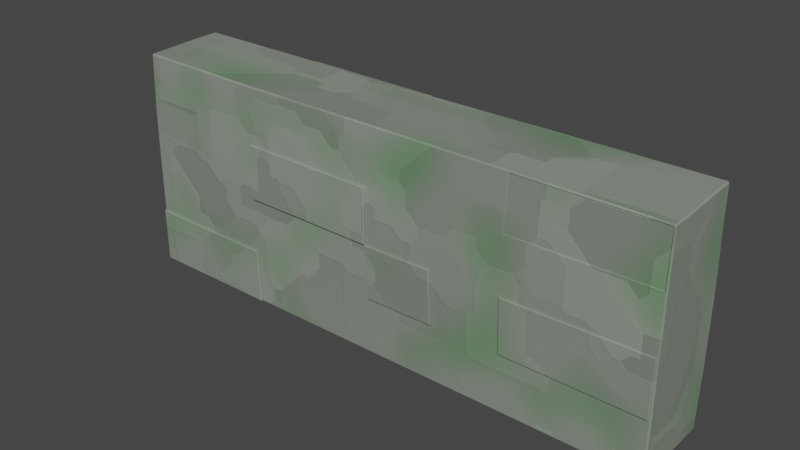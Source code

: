 # Source: StoneWall.blend  (saved by Blender 2.93.20; exported with 4.5.12 LTS)
import bpy
from mathutils import Matrix  # noqa: F401  (used for matrix-valued properties, if any)

bpy.ops.wm.read_factory_settings(use_empty=True)
scene = bpy.context.scene
scene.name = 'Scene'

# ---- collections
col_collection = bpy.data.collections.new('Collection'); scene.collection.children.link(col_collection)

# ---- images (referenced by path relative to the original .blend; pixels are not part of the script)
import os
ASSET_DIR = os.environ.get("B2B_ASSET_DIR", "")  # directory of the original .blend (textures are referenced by path, not embedded)
HERE = os.path.dirname(os.path.abspath(__file__))  # packed textures are extracted next to this script under _unpacked/

def load_image(name, relpath, width, height, colorspace="sRGB"):
    """Load a texture the original file referenced (path relative to the .blend, or extracted next to this script)."""
    p = next((c for c in (os.path.join(HERE, relpath), os.path.join(ASSET_DIR, relpath)) if relpath and os.path.exists(c)), "")
    if p:
        img = bpy.data.images.load(p, check_existing=True)
        img.name = name
    else:  # same state as the original file: an image datablock whose file is absent (Cycles renders it pink)
        img = bpy.data.images.new(name, width, height)
        img.source = "FILE"
        img.filepath = "//" + (relpath or name)
    img.colorspace_settings.name = colorspace
    return img
img_stonewall_normal = load_image('StoneWall_normal', 'StoneWall_normal.png', 1024, 1024, 'sRGB')

# ---- materials (node trees are filled in below, after node groups)
mat_stone = bpy.data.materials.new('Stone')
mat_stone.alpha_threshold = 0.0
mat_stone.line_color = (0.0, 0.0, 0.0, 1.0)

# ---- node groups
ng_auto_smooth = bpy.data.node_groups.new('Auto Smooth', 'GeometryNodeTree')
_s = ng_auto_smooth.interface.new_socket(name='Geometry', in_out='OUTPUT', socket_type='NodeSocketGeometry')
_s = ng_auto_smooth.interface.new_socket(name='Geometry', in_out='INPUT', socket_type='NodeSocketGeometry')
_s = ng_auto_smooth.interface.new_socket(name='Angle', in_out='INPUT', socket_type='NodeSocketFloat')
_s.subtype = 'ANGLE'
_s.min_value = 0.0
_s.max_value = 3.142
ng_auto_smooth.is_modifier = True
_N = ng_auto_smooth.nodes; _L = ng_auto_smooth.links
n0 = _N.new('NodeGroupOutput'); n0.name = 'Group Output'; n0.location = (480, -100)
n1 = _N.new('NodeGroupInput'); n1.name = 'Group Input'; n1.location = (-420, -300)
n2 = _N.new('NodeGroupInput'); n2.name = 'Group Input.001'; n2.location = (-60, -100)
n3 = _N.new('GeometryNodeSetShadeSmooth'); n3.name = 'Set Shade Smooth'; n3.location = (120, -100)
n3.domain = 'EDGE'
n4 = _N.new('GeometryNodeSetShadeSmooth'); n4.name = 'Set Shade Smooth.001'; n4.location = (300, -100)
n5 = _N.new('GeometryNodeInputMeshEdgeAngle'); n5.name = 'Edge Angle'; n5.location = (-420, -220)
n6 = _N.new('GeometryNodeInputEdgeSmooth'); n6.name = 'Is Edge Smooth'; n6.location = (-60, -160)
n7 = _N.new('GeometryNodeInputShadeSmooth'); n7.name = 'Is Face Smooth'; n7.location = (-240, -340)
n8 = _N.new('FunctionNodeBooleanMath'); n8.name = 'Boolean Math'; n8.location = (-60, -220)
n9 = _N.new('FunctionNodeCompare'); n9.name = 'Compare'; n9.location = (-240, -180)
n9.operation = 'LESS_EQUAL'
_L.new(n5.outputs[0], n9.inputs[0])
_L.new(n4.outputs[0], n0.inputs[0])
_L.new(n1.outputs[1], n9.inputs[1])
_L.new(n9.outputs[0], n8.inputs[0])
_L.new(n7.outputs[0], n8.inputs[1])
_L.new(n2.outputs[0], n3.inputs[0])
_L.new(n6.outputs[0], n3.inputs[1])
_L.new(n3.outputs[0], n4.inputs[0])
_L.new(n8.outputs[0], n3.inputs[2])
n0.is_active_output = True

# ---- material node trees
mat_stone.use_nodes = True; mat_stone.node_tree.nodes.clear()
_N = mat_stone.node_tree.nodes; _L = mat_stone.node_tree.links
n0 = _N.new('ShaderNodeOutputMaterial'); n0.name = 'Material Output'; n0.location = (300, 300)
n1 = _N.new('ShaderNodeBsdfPrincipled'); n1.name = 'Principled BSDF'; n1.location = (10, 300)
n1.distribution = 'GGX'
n1.subsurface_method = 'BURLEY'
n1.inputs[2].default_value = 0.4
n1.inputs[3].default_value = 1.45
n1.inputs[27].default_value = (0.0, 0.0, 0.0, 1.0)
n1.inputs[28].default_value = 1.0
n2 = _N.new('ShaderNodeMix'); n2.name = 'Mix'; n2.location = (-746, 235)
n2.data_type = 'RGBA'
n2.blend_type = 'OVERLAY'
n3 = _N.new('ShaderNodeTexNoise'); n3.name = 'Musgrave Texture'; n3.location = (-1371, 420)
n3.width = 150
n3.normalize = False
n3.inputs[2].default_value = 9.5
n3.inputs[3].default_value = 0.4
n3.inputs[4].default_value = 0.0
n3.inputs[5].default_value = 7.6
n4 = _N.new('ShaderNodeMapping'); n4.name = 'Mapping'; n4.location = (-1661, 451)
n4.width = 240
n5 = _N.new('ShaderNodeTexCoord'); n5.name = 'Texture Coordinate'; n5.location = (-1871, 434)
n6 = _N.new('ShaderNodeValToRGB'); n6.name = 'ColorRamp'; n6.location = (-1108, 355)
while len(n6.color_ramp.elements) > 1: n6.color_ramp.elements.remove(n6.color_ramp.elements[-1])
n6.color_ramp.elements[0].position = 0.0; n6.color_ramp.elements[0].color = (0.2783, 0.3095, 0.2612, 1.0)
_e = n6.color_ramp.elements.new(1.0); _e.color = (0.1087, 0.2921, 0.107, 1.0)
n7 = _N.new('ShaderNodeTexCoord'); n7.name = 'Texture Coordinate.001'; n7.location = (-1785, 18)
n8 = _N.new('ShaderNodeMapping'); n8.name = 'Mapping.001'; n8.location = (-1575, 35)
n8.width = 240
n9 = _N.new('ShaderNodeTexVoronoi'); n9.name = 'Voronoi Texture'; n9.location = (-1285, 14)
n9.distance = 'CHEBYCHEV'
n9.inputs[2].default_value = 11.0
n10 = _N.new('ShaderNodeValToRGB'); n10.name = 'ColorRamp.001'; n10.location = (-1064, 24)
while len(n10.color_ramp.elements) > 1: n10.color_ramp.elements.remove(n10.color_ramp.elements[-1])
n10.color_ramp.elements[0].position = 0.0; n10.color_ramp.elements[0].color = (0.2254, 0.2254, 0.2254, 1.0)
_e = n10.color_ramp.elements.new(1.0); _e.color = (0.5275, 0.5275, 0.5275, 1.0)
n11 = _N.new('ShaderNodeBump'); n11.name = 'Bump'; n11.location = (-299, -138)
n11.inputs[0].default_value = 0.1333
n11.inputs[1].default_value = 1.0
n11.inputs[2].default_value = 1.0
n12 = _N.new('ShaderNodeTexImage'); n12.name = 'Image Texture'; n12.location = (-315, 561)
n12.image = img_stonewall_normal
_L.new(n1.outputs[0], n0.inputs[0])
_L.new(n2.outputs[2], n1.inputs[0])
_L.new(n4.outputs[0], n3.inputs[0])
_L.new(n3.outputs[0], n6.inputs[0])
_L.new(n6.outputs[0], n2.inputs[6])
_L.new(n5.outputs[2], n4.inputs[0])
_L.new(n8.outputs[0], n9.inputs[0])
_L.new(n7.outputs[2], n8.inputs[0])
_L.new(n9.outputs[1], n10.inputs[0])
_L.new(n10.outputs[0], n2.inputs[7])
_L.new(n2.outputs[2], n11.inputs[3])
_L.new(n11.outputs[0], n1.inputs[5])
n0.is_active_output = True

# ---- world
world_world = bpy.data.worlds.new('World'); scene.world = world_world
world_world.use_nodes = True; world_world.node_tree.nodes.clear()
_N = world_world.node_tree.nodes; _L = world_world.node_tree.links
n0 = _N.new('ShaderNodeOutputWorld'); n0.name = 'World Output'; n0.location = (300, 300)
n1 = _N.new('ShaderNodeBackground'); n1.name = 'Background'; n1.location = (10, 300)
n1.inputs[0].default_value = (0.05088, 0.05088, 0.05088, 1.0)
_L.new(n1.outputs[0], n0.inputs[0])
n0.is_active_output = True
world_world.color = (0.05088, 0.05088, 0.05088)
world_world.use_sun_shadow = False
world_world.sun_shadow_jitter_overblur = 0.0

# ---- meshes
me_cube_001 = bpy.data.meshes.new('Cube.001')
me_cube_001.from_pydata([(-0.9662, 0.0, 0.0), (0.0, 0.1449, 0.0), (0.9662, 0.0008867, 0.0), (0.0, -0.1455, 0.0), (0.0002488, 0.00185, 0.7671), (0.0, -0.0002492, 0.0), (0.0, -0.1583, 0.3865), (0.9662, 0.006444, 0.3865), (0.0, 0.1425, 0.3865), (-0.9662, 0.0, 0.3865), (-0.9662, -0.07247, 0.0), (-0.4831, 0.1449, 0.0), (0.9662, 0.07499, 0.0), (0.4831, -0.1449, 0.0), (-0.9662, 0.07247, 0.0), (0.4831, 0.1482, 0.0), (0.9662, -0.07247, 0.0), (-0.4831, -0.1455, 0.0), (0.0002794, -0.06793, 0.7652), (0.0001605, 0.07186, 0.7699), (0.4842, 0.0002998, 0.7679), (-0.4846, 0.001221, 0.7719), (0.0, -0.07293, 0.0), (0.0, 0.07243, 0.0), (-0.4831, -0.0002492, 0.0), (0.4831, 0.0008867, 0.0), (-0.4831, -0.1526, 0.3865), (0.4831, -0.1506, 0.3865), (0.0, -0.1456, 0.1932), (0.0001635, -0.1567, 0.5763), (0.9662, -0.07052, 0.3865), (0.9662, 0.08346, 0.3865), (0.9662, 0.006444, 0.1932), (0.9663, 0.0008227, 0.5791), (0.4831, 0.158, 0.3865), (-0.4831, 0.1425, 0.3865), (0.0, 0.1438, 0.1932), (0.0, 0.1425, 0.5797), (-0.9662, 0.07247, 0.3865), (-0.9662, -0.07247, 0.3865), (-0.9662, 0.0, 0.1932), (-0.965, 0.000732, 0.5805), (-0.9649, -0.0709, 0.5796), (-0.9662, -0.07247, 0.1932), (-0.9662, 0.07247, 0.1932), (-0.4824, 0.1426, 0.5807), (-0.4831, 0.1438, 0.1932), (0.4831, 0.158, 0.1932), (0.9662, 0.07499, 0.5797), (0.9662, 0.08346, 0.1932), (0.9662, -0.07052, 0.1932), (0.4837, -0.1508, 0.5771), (0.4831, -0.1408, 0.1932), (-0.4831, -0.1497, 0.1932), (0.4831, 0.07499, 0.0), (-0.4831, 0.07243, 0.0), (-0.4831, -0.07293, 0.0), (-0.4811, 0.0722, 0.7747), (0.4834, 0.07208, 0.7714), (0.485, -0.07047, 0.7645), (-0.4886, -0.07064, 0.7693), (0.4831, -0.07247, 0.0), (-0.4858, -0.1511, 0.5766), (0.9667, -0.07263, 0.5778), (0.4831, 0.1482, 0.5797), (-0.9653, 0.0726, 0.5809), (-0.9618, -0.1449, 0.0), (-0.9662, -0.1405, 0.0), (-0.9613, -0.1335, 0.7662), (-0.9569, -0.138, 0.7661), (-0.9569, -0.1336, 0.7706), (-0.9662, 0.1405, 0.0), (-0.9618, 0.1449, 0.0), (-0.9587, 0.141, 0.777), (-0.9587, 0.1454, 0.7725), (-0.9631, 0.141, 0.7726), (0.9662, -0.1405, 0.0), (0.9618, -0.1449, 0.0), (0.9641, -0.1418, 0.7631), (0.9641, -0.1462, 0.7587), (0.9685, -0.1418, 0.7587), (0.9618, 0.1482, 0.0), (0.9662, 0.1438, 0.0), (0.9618, 0.1405, 0.773), (0.9662, 0.1406, 0.7686), (0.9618, 0.145, 0.7686), (-0.9618, -0.145, 0.3865), (-0.9662, -0.1405, 0.3865), (-0.9566, 0.003965, 0.7752), (-0.961, 0.003998, 0.7708), (-0.9618, 0.1449, 0.3865), (-0.9662, 0.1405, 0.3865), (1.877e-05, 0.1394, 0.7721), (1e-05, 0.1437, 0.7678), (0.9662, 0.1536, 0.3865), (0.9618, 0.158, 0.3865), (0.9629, -0.0007769, 0.7681), (0.9673, -0.0007608, 0.7637), (0.9618, -0.1448, 0.3865), (0.9662, -0.1405, 0.3865), (0.0002933, -0.1358, 0.7648), (0.0002933, -0.1401, 0.7603), (-0.9651, -0.1387, 0.5788), (-0.9607, -0.1432, 0.5788), (-0.9621, 0.07412, 0.7724), (-0.9576, 0.0741, 0.7769), (-0.9662, 0.1405, 0.1932), (-0.9618, 0.1449, 0.1932), (0.4831, 0.145, 0.7686), (0.4831, 0.1405, 0.773), (0.9618, 0.158, 0.1932), (0.9662, 0.1536, 0.1932), (0.9681, -0.0736, 0.7602), (0.9637, -0.07358, 0.7646), (0.9662, -0.1405, 0.1932), (0.9618, -0.1449, 0.1932), (-0.4913, -0.1442, 0.7627), (-0.4912, -0.1396, 0.7673), (-0.9662, -0.1405, 0.1932), (-0.9618, -0.145, 0.1932), (-0.9605, -0.06626, 0.7684), (-0.9561, -0.0663, 0.7728), (-0.9655, 0.1406, 0.5807), (-0.9611, 0.145, 0.5806), (-0.4801, 0.1442, 0.7718), (-0.48, 0.1398, 0.7762), (0.9618, 0.1482, 0.5797), (0.9662, 0.1438, 0.5797), (0.9665, 0.07217, 0.7672), (0.9621, 0.0721, 0.7716), (0.9668, -0.1407, 0.5771), (0.9624, -0.145, 0.5771), (0.4854, -0.1419, 0.7587), (0.4854, -0.1377, 0.7631), (0.0001635, -0.1624, 0.5763), (-0.002558, -0.1664, 0.5735), (-0.002717, -0.168, 0.3892), (0.0, -0.164, 0.3865), (-0.4804, -0.1623, 0.3892), (-0.4831, -0.1583, 0.3865), (0.4858, -0.1588, 0.3838), (0.4831, -0.1563, 0.3865), (0.4831, -0.1465, 0.1932), (0.4858, -0.1494, 0.196), (-0.4831, -0.1554, 0.1932), (-0.4858, -0.1581, 0.1905), (-0.4858, -0.154, 0.002719), (-0.4831, -0.1512, 0.0), (-0.4862, -0.1551, 0.5768), (-0.4837, -0.1592, 0.5743), (0.9619, -0.146, 0.3866), (0.9595, -0.1489, 0.3841), (0.9591, -0.1532, 0.196), (0.9618, -0.1506, 0.1932), (-0.9618, -0.1506, 0.0), (-0.9591, -0.1534, 0.002719), (-0.9591, -0.1534, 0.1905), (-0.9618, -0.1507, 0.1932), (0.9642, -0.1455, 0.7586), (0.962, -0.1431, 0.7557), (0.9597, -0.1448, 0.5798), (0.9624, -0.1471, 0.5771), (0.4854, -0.1444, 0.7587), (0.488, -0.1418, 0.756), (0.4836, -0.1478, 0.5799), (0.4828, -0.1499, 0.5771), (-0.4799, 0.1488, 0.3833), (-0.4831, 0.1456, 0.3865), (0.0, 0.1456, 0.3865), (-0.003223, 0.1488, 0.3833), (0.0, 0.1468, 0.1932), (-0.003223, 0.15, 0.1965), (-0.4824, 0.1514, 0.5807), (-0.4791, 0.1546, 0.5839), (-0.003223, 0.1545, 0.583), (0.0, 0.1513, 0.5797), (-0.4831, 0.1468, 0.1932), (-0.4799, 0.15, 0.1965), (0.4831, 0.157, 0.5797), (0.4863, 0.1604, 0.5765), (0.4863, 0.1698, 0.3897), (0.4831, 0.1668, 0.3865), (1e-05, 0.1525, 0.7678), (-0.003214, 0.1557, 0.7646), (-0.4769, 0.1561, 0.7685), (-0.4801, 0.1529, 0.7718), (0.9618, 0.1668, 0.3865), (0.9586, 0.1698, 0.3897), (0.9586, 0.1604, 0.5765), (0.9618, 0.157, 0.5797), (0.2416, -0.1545, 0.3865), (0.0, -0.152, 0.2899), (0.2416, -0.1432, 0.1932), (0.4831, -0.1457, 0.2899), (0.2416, -0.1489, 0.2899), (0.2388, -0.1627, 0.3838), (0.2416, -0.1601, 0.3865), (0.002708, -0.1665, 0.3838), (0.0, -0.164, 0.3865), (0.002708, -0.1603, 0.2899), (0.0, -0.1577, 0.2899), (0.0, -0.1513, 0.1932), (0.002708, -0.1542, 0.1959), (0.2416, -0.1489, 0.1932), (0.2388, -0.1518, 0.1959), (0.2416, -0.1545, 0.2899), (0.2388, -0.1573, 0.2899)], [], [(123, 74, 124, 45), (127, 84, 128, 48), (17, 53, 144, 147), (60, 121, 70, 117), (16, 50, 114, 76), (72, 107, 46, 11), (18, 60, 117, 100), (58, 19, 4, 20), (42, 120, 89, 41), (56, 22, 3, 17), (55, 23, 5, 24), (54, 12, 2, 25), (26, 62, 103, 86), (59, 18, 100, 133), (131, 79, 158, 161), (49, 31, 7, 32), (30, 63, 130, 99), (111, 94, 31, 49), (95, 34, 181, 186), (8, 36, 170, 168), (107, 90, 35, 46), (43, 39, 9, 40), (38, 65, 122, 91), (39, 42, 41, 9), (21, 88, 121, 60), (62, 116, 69, 103), (10, 43, 40, 0), (132, 51, 165, 162), (53, 26, 86, 119), (125, 73, 105, 57), (0, 40, 44, 14), (40, 9, 38, 44), (35, 45, 37, 8), (92, 125, 57, 19), (77, 115, 52, 13), (11, 46, 36, 1), (71, 72, 11, 55, 14), (90, 123, 45, 35), (83, 109, 58, 129), (1, 36, 47, 15), (36, 8, 34, 47), (31, 48, 33, 7), (129, 58, 20, 96), (118, 87, 39, 43), (12, 49, 32, 2), (15, 81, 82, 12, 54), (94, 127, 48, 31), (113, 59, 133, 78), (2, 32, 50, 16), (32, 7, 30, 50), (27, 51, 29, 6, 190), (51, 132, 101, 29), (82, 111, 49, 12), (13, 52, 192, 28, 3), (61, 16, 76, 77, 13), (98, 131, 51, 27), (102, 68, 120, 42), (3, 28, 53, 17), (28, 191, 6, 26, 53), (23, 54, 25, 5), (1, 15, 54, 23), (15, 47, 110, 81), (14, 55, 24, 0), (14, 44, 106, 71), (11, 1, 23, 55), (67, 118, 43, 10), (0, 24, 56, 10), (24, 5, 22, 56), (19, 57, 21, 4), (37, 93, 108, 64), (65, 104, 75, 122), (96, 20, 59, 113), (64, 108, 85, 126), (63, 112, 80, 130), (33, 97, 112, 63), (20, 4, 18, 59), (29, 101, 116, 62), (4, 21, 60, 18), (41, 89, 104, 65), (22, 61, 13, 3), (5, 25, 61, 22), (25, 2, 16, 61), (87, 102, 42, 39), (26, 6, 137, 139), (50, 30, 99, 114), (7, 33, 63, 30), (48, 128, 97, 33), (47, 34, 95, 110), (8, 37, 64, 34), (109, 92, 19, 58), (44, 38, 91, 106), (9, 41, 65, 38), (57, 105, 88, 21), (68, 69, 70), (73, 74, 75), (78, 79, 80), (83, 84, 85), (103, 69, 68, 102), (105, 73, 75, 104), (107, 72, 71, 106), (109, 83, 85, 108), (111, 82, 81, 110), (113, 78, 80, 112), (115, 77, 76, 114), (117, 70, 69, 116), (119, 86, 87, 118), (121, 88, 89, 120), (123, 90, 91, 122), (125, 92, 93, 124), (127, 94, 95, 126), (129, 96, 97, 128), (131, 98, 99, 130), (133, 100, 101, 132), (86, 103, 102, 87), (88, 105, 104, 89), (90, 107, 106, 91), (92, 109, 108, 93), (94, 111, 110, 95), (96, 113, 112, 97), (98, 115, 114, 99), (100, 117, 116, 101), (66, 119, 118, 67), (70, 121, 120, 68), (74, 123, 122, 75), (73, 125, 124, 74), (84, 127, 126, 85), (83, 129, 128, 84), (79, 131, 130, 80), (78, 133, 132, 79), (10, 56, 17, 66, 67), (79, 132, 162, 158), (98, 27, 141, 150), (53, 119, 157, 144), (29, 62, 148, 134), (6, 29, 134, 137), (51, 131, 161, 165), (27, 193, 52, 142, 141), (152, 151, 140, 143), (115, 98, 150, 153), (52, 115, 153, 142), (119, 66, 154, 157), (62, 26, 139, 148), (146, 145, 156, 155), (66, 17, 147, 154), (160, 159, 163, 164), (135, 136, 137, 134), (136, 138, 139, 137), (141, 142, 143, 140), (145, 146, 147, 144), (134, 148, 149, 135), (148, 139, 138, 149), (151, 152, 153, 150), (155, 156, 157, 154), (159, 160, 161, 158), (163, 159, 158, 162), (146, 155, 154, 147), (144, 157, 156, 145), (152, 143, 142, 153), (165, 161, 160, 164), (162, 165, 164, 163), (150, 141, 140, 151), (136, 135, 149, 138), (46, 35, 167, 176), (64, 126, 189, 178), (45, 124, 185, 172), (37, 45, 172, 175), (34, 64, 178, 181), (93, 37, 175, 182), (36, 46, 176, 170), (180, 179, 188, 187), (173, 184, 183, 174), (124, 93, 182, 185), (35, 8, 168, 167), (126, 95, 186, 189), (167, 168, 169, 166), (168, 170, 171, 169), (173, 174, 175, 172), (177, 171, 170, 176), (166, 177, 176, 167), (179, 180, 181, 178), (183, 184, 185, 182), (187, 188, 189, 186), (184, 173, 172, 185), (188, 179, 178, 189), (174, 183, 182, 175), (186, 181, 180, 187), (177, 166, 169, 171), (6, 191, 200, 198), (52, 193, 194, 192), (193, 27, 190, 194), (28, 192, 203, 201), (192, 194, 205, 203), (190, 6, 198, 196), (191, 28, 201, 200), (194, 190, 196, 205), (196, 198, 197, 195), (200, 201, 202, 199), (204, 202, 201, 203), (198, 200, 199, 197), (206, 204, 203, 205), (195, 206, 205, 196), (204, 206, 195, 197, 199, 202)])
me_cube_001.polygons.foreach_set('use_smooth', [True] * 202)
_uv = me_cube_001.uv_layers.new(name='UVMap')
_uv.uv.foreach_set('vector', [0.2394, 0.001836, 0.3174, 0.001836, 0.3174, 0.1995, 0.2394, 0.1995, 0.8785, 0.1693, 0.8776, 0.2245, 0.8495, 0.2247, 0.8501, 0.1695, 0.6385, 0.1977, 0.5587, 0.1977, 0.5587, 0.1977, 0.6385, 0.1977, 0.7912, 0.6497, 0.7941, 0.7895, 0.766, 0.7897, 0.7629, 0.65, 0.7878, 0.0007136, 0.7891, 0.05714, 0.7602, 0.05737, 0.7597, 0.0009381, 1.478e-06, 0.001834, 0.07982, 0.001835, 0.07982, 0.1995, 2.047e-06, 0.1995, 0.7913, 0.5086, 0.7912, 0.6497, 0.7629, 0.65, 0.7635, 0.5089, 0.8506, 0.3671, 0.8507, 0.5082, 0.8207, 0.5084, 0.8211, 0.3673, 0.97, 0.2394, 0.97, 0.3174, 0.9401, 0.3174, 0.9401, 0.2394, 0.7296, 0.5987, 0.7297, 0.3991, 0.7597, 0.3991, 0.7596, 0.5987, 0.6696, 0.5986, 0.6697, 0.3991, 0.6997, 0.3991, 0.6996, 0.5986, 0.6688, 0.1996, 0.6689, 1.645e-05, 0.6995, 3.421e-05, 0.6994, 0.1996, 0.4789, 0.1977, 0.3991, 0.1977, 0.3991, 0.0, 0.4789, 2.98e-08, 0.792, 0.3675, 0.7913, 0.5086, 0.7635, 0.5089, 0.7643, 0.3678, 0.3991, 0.7945, 0.3211, 0.7945, 0.3211, 0.7945, 0.3991, 0.7945, 0.8527, 0.05663, 0.8531, 0.1131, 0.8213, 0.1133, 0.8209, 0.05689, 0.7895, 0.1136, 0.7892, 0.17, 0.7611, 0.1702, 0.7606, 0.1138, 0.8816, 0.0564, 0.8821, 0.1128, 0.8531, 0.1131, 0.8527, 0.05663, 0.1596, 0.7963, 0.1596, 0.5986, 0.1596, 0.5986, 0.1596, 0.7963, 0.1596, 0.3991, 0.07982, 0.3991, 0.07982, 0.3991, 0.1596, 0.3991, 0.07982, 0.001835, 0.1596, 0.001835, 0.1596, 0.1995, 0.07982, 0.1995, 0.97, 0.07981, 0.97, 0.1596, 0.9401, 0.1596, 0.9401, 0.07981, 0.9102, 0.1596, 0.9102, 0.2394, 0.8821, 0.2394, 0.8821, 0.1596, 0.97, 0.1596, 0.97, 0.2394, 0.9401, 0.2394, 0.9401, 0.1596, 0.8214, 0.6495, 0.824, 0.7893, 0.7941, 0.7895, 0.7912, 0.6497, 0.3991, 0.1977, 0.3211, 0.1977, 0.3211, 1.192e-07, 0.3991, 0.0, 0.97, 7.69e-09, 0.97, 0.07981, 0.9401, 0.07981, 0.9401, 5.073e-09, 0.3211, 0.5968, 0.3991, 0.5968, 0.3991, 0.5968, 0.3211, 0.5968, 0.5587, 0.1977, 0.4789, 0.1977, 0.4789, 2.98e-08, 0.5587, 1.788e-07, 0.8805, 0.649, 0.8821, 0.7888, 0.854, 0.789, 0.8519, 0.6492, 0.9401, 5.073e-09, 0.9401, 0.07981, 0.9102, 0.07981, 0.9102, 2.457e-09, 0.9401, 0.07981, 0.9401, 0.1596, 0.9102, 0.1596, 0.9102, 0.07981, 0.1596, 0.1995, 0.2394, 0.1995, 0.2394, 0.3991, 0.1596, 0.3991, 0.8794, 0.5079, 0.8805, 0.649, 0.8519, 0.6492, 0.8507, 0.5082, 0.6385, 0.7945, 0.5587, 0.7945, 0.5587, 0.5968, 0.6385, 0.5968, 2.047e-06, 0.1995, 0.07982, 0.1995, 0.07982, 0.3991, 2.62e-06, 0.3991, 0.6414, 0.7981, 0.6395, 0.7963, 0.6396, 0.5986, 0.6696, 0.5986, 0.6695, 0.7982, 0.1596, 0.001835, 0.2394, 0.001836, 0.2394, 0.1995, 0.1596, 0.1995, 0.8776, 0.227, 0.8787, 0.3668, 0.8506, 0.3671, 0.8495, 0.2273, 2.62e-06, 0.3991, 0.07982, 0.3991, 0.0798, 0.5986, 0.0, 0.5986, 0.07982, 0.3991, 0.1596, 0.3991, 0.1596, 0.5986, 0.0798, 0.5986, 0.8531, 0.1131, 0.8501, 0.1695, 0.8195, 0.1698, 0.8213, 0.1133, 0.8495, 0.2273, 0.8506, 0.3671, 0.8211, 0.3673, 0.8196, 0.2275, 0.9981, 0.07981, 0.9981, 0.1596, 0.97, 0.1596, 0.97, 0.07981, 0.8487, 0.000227, 0.8527, 0.05663, 0.8209, 0.05689, 0.8181, 0.0004715, 0.6385, 0.1995, 0.6386, 0.001826, 0.6405, 0.0, 0.6689, 1.645e-05, 0.6688, 0.1996, 0.8821, 0.1128, 0.8785, 0.1693, 0.8501, 0.1695, 0.8531, 0.1131, 0.7896, 0.2277, 0.792, 0.3675, 0.7643, 0.3678, 0.7615, 0.228, 0.8181, 0.0004715, 0.8209, 0.05689, 0.7891, 0.05714, 0.7878, 0.0007136, 0.8209, 0.05689, 0.8213, 0.1133, 0.7895, 0.1136, 0.7891, 0.05714, 0.4789, 0.5968, 0.3991, 0.5968, 0.3991, 0.3972, 0.4789, 0.3972, 0.4789, 0.497, 0.3991, 0.5968, 0.3211, 0.5968, 0.3211, 0.3972, 0.3991, 0.3972, 0.8771, 0.0, 0.8816, 0.0564, 0.8527, 0.05663, 0.8487, 0.000227, 0.6385, 0.5968, 0.5587, 0.5968, 0.5587, 0.497, 0.5587, 0.3972, 0.6385, 0.3972, 0.7297, 0.1996, 0.7298, 5.18e-05, 0.7579, 6.804e-05, 0.7597, 0.001896, 0.7596, 0.1996, 0.4789, 0.7945, 0.3991, 0.7945, 0.3991, 0.5968, 0.4789, 0.5968, 0.9981, 0.2394, 0.9981, 0.3174, 0.97, 0.3174, 0.97, 0.2394, 0.6385, 0.3972, 0.5587, 0.3972, 0.5587, 0.1977, 0.6385, 0.1977, 0.5587, 0.3972, 0.5188, 0.3972, 0.4789, 0.3972, 0.4789, 0.1977, 0.5587, 0.1977, 0.6697, 0.3991, 0.6688, 0.1996, 0.6994, 0.1996, 0.6997, 0.3991, 0.6398, 0.3991, 0.6385, 0.1995, 0.6688, 0.1996, 0.6697, 0.3991, 0.0, 0.5986, 0.0798, 0.5986, 0.0798, 0.7963, 5.687e-07, 0.7963, 0.6695, 0.7982, 0.6696, 0.5986, 0.6996, 0.5986, 0.6994, 0.7982, 0.9102, 2.457e-09, 0.9102, 0.07981, 0.8821, 0.07981, 0.8821, 0.0, 0.6396, 0.5986, 0.6398, 0.3991, 0.6697, 0.3991, 0.6696, 0.5986, 0.9981, 1.015e-08, 0.9981, 0.07981, 0.97, 0.07981, 0.97, 7.69e-09, 0.6994, 0.7982, 0.6996, 0.5986, 0.7296, 0.5987, 0.7293, 0.7982, 0.6996, 0.5986, 0.6997, 0.3991, 0.7297, 0.3991, 0.7296, 0.5987, 0.8507, 0.5082, 0.8519, 0.6492, 0.8214, 0.6495, 0.8207, 0.5084, 0.2394, 0.3991, 0.3174, 0.3991, 0.3174, 0.5986, 0.2394, 0.5986, 0.9102, 0.2394, 0.9102, 0.3174, 0.8821, 0.3174, 0.8821, 0.2394, 0.8196, 0.2275, 0.8211, 0.3673, 0.792, 0.3675, 0.7896, 0.2277, 0.2394, 0.5986, 0.3174, 0.5986, 0.3174, 0.7963, 0.2394, 0.7963, 0.7892, 0.17, 0.7896, 0.2252, 0.7615, 0.2254, 0.7611, 0.1702, 0.8195, 0.1698, 0.8195, 0.2249, 0.7896, 0.2252, 0.7892, 0.17, 0.8211, 0.3673, 0.8207, 0.5084, 0.7913, 0.5086, 0.792, 0.3675, 0.3991, 0.3972, 0.3211, 0.3972, 0.3211, 0.1977, 0.3991, 0.1977, 0.8207, 0.5084, 0.8214, 0.6495, 0.7912, 0.6497, 0.7913, 0.5086, 0.9401, 0.2394, 0.9401, 0.3174, 0.9102, 0.3174, 0.9102, 0.2394, 0.7297, 0.3991, 0.7297, 0.1996, 0.7596, 0.1996, 0.7597, 0.3991, 0.6997, 0.3991, 0.6994, 0.1996, 0.7297, 0.1996, 0.7297, 0.3991, 0.6994, 0.1996, 0.6995, 3.421e-05, 0.7298, 5.18e-05, 0.7297, 0.1996, 0.9981, 0.1596, 0.9981, 0.2394, 0.97, 0.2394, 0.97, 0.1596, 0.4789, 0.1977, 0.4789, 0.3972, 0.4789, 0.3972, 0.4789, 0.1977, 0.7891, 0.05714, 0.7895, 0.1136, 0.7606, 0.1138, 0.7602, 0.05737, 0.8213, 0.1133, 0.8195, 0.1698, 0.7892, 0.17, 0.7895, 0.1136, 0.8501, 0.1695, 0.8495, 0.2247, 0.8195, 0.2249, 0.8195, 0.1698, 0.0798, 0.5986, 0.1596, 0.5986, 0.1596, 0.7963, 0.0798, 0.7963, 0.1596, 0.3991, 0.2394, 0.3991, 0.2394, 0.5986, 0.1596, 0.5986, 0.8787, 0.3668, 0.8794, 0.5079, 0.8507, 0.5082, 0.8506, 0.3671, 0.9102, 0.07981, 0.9102, 0.1596, 0.8821, 0.1596, 0.8821, 0.07981, 0.9401, 0.1596, 0.9401, 0.2394, 0.9102, 0.2394, 0.9102, 0.1596, 0.8519, 0.6492, 0.854, 0.789, 0.824, 0.7893, 0.8214, 0.6495, 0.9981, 0.3174, 1.0, 0.3174, 0.9982, 0.3193, 0.3193, 0.001829, 0.3174, 0.001836, 0.3174, 2.086e-06, 0.7615, 0.228, 0.7597, 0.2267, 0.7615, 0.2254, 0.8776, 0.227, 0.8776, 0.2245, 0.8794, 0.2257, 1.0, 0.2394, 1.0, 0.3174, 0.9981, 0.3174, 0.9981, 0.2394, 0.9102, 0.3193, 0.8821, 0.3193, 0.8821, 0.3174, 0.9102, 0.3174, 0.07982, 0.001835, 1.478e-06, 0.001834, 5.778e-06, 0.0, 0.07982, 5.364e-07, 0.3193, 0.5986, 0.3193, 0.7963, 0.3174, 0.7963, 0.3174, 0.5986, 0.07981, 0.7982, 4.882e-06, 0.7981, 5.687e-07, 0.7963, 0.0798, 0.7963, 0.7896, 0.2277, 0.7615, 0.228, 0.7615, 0.2254, 0.7896, 0.2252, 0.5587, 0.7945, 0.6385, 0.7945, 0.6385, 0.7963, 0.5587, 0.7963, 0.3193, 0.1977, 0.3193, 2.086e-07, 0.3211, 1.192e-07, 0.3211, 0.1977, 1.0, 0.07981, 1.0, 0.1596, 0.9981, 0.1596, 0.9981, 0.07981, 0.9701, 0.3193, 0.9401, 0.3193, 0.9401, 0.3174, 0.97, 0.3174, 0.2394, 0.001836, 0.1596, 0.001835, 0.1596, 1.043e-06, 0.2394, 1.58e-06, 0.3193, 0.1995, 0.3193, 0.3991, 0.3174, 0.3991, 0.3174, 0.1995, 0.2394, 0.7981, 0.1596, 0.7982, 0.1596, 0.7963, 0.2394, 0.7963, 0.8495, 0.2273, 0.8196, 0.2275, 0.8195, 0.2249, 0.8495, 0.2247, 0.3991, 0.7945, 0.4789, 0.7945, 0.4789, 0.7963, 0.3991, 0.7963, 0.3193, 0.5968, 0.3193, 0.3972, 0.3211, 0.3972, 0.3211, 0.5968, 1.0, 0.1596, 1.0, 0.2394, 0.9981, 0.2394, 0.9981, 0.1596, 0.9401, 0.3193, 0.9102, 0.3193, 0.9102, 0.3174, 0.9401, 0.3174, 0.1596, 0.001835, 0.07982, 0.001835, 0.07982, 5.364e-07, 0.1596, 1.043e-06, 0.3193, 0.3991, 0.3193, 0.5986, 0.3174, 0.5986, 0.3174, 0.3991, 0.1596, 0.7982, 0.07981, 0.7982, 0.0798, 0.7963, 0.1596, 0.7963, 0.8196, 0.2275, 0.7896, 0.2277, 0.7896, 0.2252, 0.8195, 0.2249, 0.4789, 0.7945, 0.5587, 0.7945, 0.5587, 0.7963, 0.4789, 0.7963, 0.3193, 0.3972, 0.3193, 0.1977, 0.3211, 0.1977, 0.3211, 0.3972, 1.0, 1.031e-08, 1.0, 0.07981, 0.9981, 0.07981, 0.9981, 1.015e-08, 0.9982, 0.3193, 0.9701, 0.3193, 0.97, 0.3174, 0.9981, 0.3174, 0.3174, 0.001836, 0.2394, 0.001836, 0.2394, 1.58e-06, 0.3174, 2.086e-06, 0.3193, 0.001829, 0.3193, 0.1995, 0.3174, 0.1995, 0.3174, 0.001836, 0.3174, 0.7981, 0.2394, 0.7981, 0.2394, 0.7963, 0.3174, 0.7963, 0.8776, 0.227, 0.8495, 0.2273, 0.8495, 0.2247, 0.8776, 0.2245, 0.3211, 0.7945, 0.3991, 0.7945, 0.3991, 0.7963, 0.3211, 0.7963, 0.3193, 0.7945, 0.3193, 0.5968, 0.3211, 0.5968, 0.3211, 0.7945, 0.7293, 0.7982, 0.7296, 0.5987, 0.7596, 0.5987, 0.7593, 0.7964, 0.7574, 0.7982, 0.3211, 0.7945, 0.3211, 0.5968, 0.3211, 0.5968, 0.3211, 0.7945, 0.4789, 0.7945, 0.4789, 0.5968, 0.4789, 0.5968, 0.4789, 0.7945, 0.5587, 0.1977, 0.5587, 1.788e-07, 0.5587, 1.788e-07, 0.5587, 0.1977, 0.3991, 0.3972, 0.3991, 0.1977, 0.3991, 0.1977, 0.3991, 0.3972, 0.4789, 0.3972, 0.3991, 0.3972, 0.3991, 0.3972, 0.4789, 0.3972, 0.3991, 0.5968, 0.3991, 0.7945, 0.3991, 0.7944, 0.3991, 0.5968, 0.4789, 0.5968, 0.5188, 0.5968, 0.5587, 0.5968, 0.5587, 0.5968, 0.4789, 0.5968, 0.5576, 0.7934, 0.48, 0.7934, 0.48, 0.5979, 0.5576, 0.5979, 0.5587, 0.7945, 0.4789, 0.7945, 0.4789, 0.7945, 0.5587, 0.7945, 0.5587, 0.5968, 0.5587, 0.7945, 0.5587, 0.7945, 0.5587, 0.5968, 1.0, 0.07981, 1.0, 1.031e-08, 1.0, 1.031e-08, 1.0, 0.07981, 0.3991, 0.1977, 0.4789, 0.1977, 0.4789, 0.1977, 0.3991, 0.1977, 0.6374, 0.1966, 0.5598, 0.1966, 0.5598, 0.001123, 0.6374, 0.001123, 0.7593, 0.7964, 0.7596, 0.5987, 0.7596, 0.5987, 0.7593, 0.7964, 0.3979, 0.7934, 0.3223, 0.7934, 0.3223, 0.5979, 0.3979, 0.5979, 0.4002, 0.3961, 0.4777, 0.3961, 0.4789, 0.3972, 0.3991, 0.3972, 0.4777, 0.3961, 0.4778, 0.1988, 0.4789, 0.1977, 0.4789, 0.3972, 0.4789, 0.5968, 0.5587, 0.5968, 0.5576, 0.5979, 0.48, 0.5979, 0.5598, 0.1966, 0.6374, 0.1966, 0.6385, 0.1977, 0.5587, 0.1977, 0.3991, 0.3972, 0.3991, 0.1977, 0.4002, 0.1988, 0.4002, 0.3961, 0.3991, 0.1977, 0.4789, 0.1977, 0.4778, 0.1988, 0.4002, 0.1988, 0.48, 0.7934, 0.5576, 0.7934, 0.5587, 0.7945, 0.4789, 0.7945, 0.6374, 0.001123, 0.5598, 0.001123, 0.5587, 1.788e-07, 0.6385, 2.98e-07, 0.3223, 0.7934, 0.3979, 0.7934, 0.3991, 0.7945, 0.3211, 0.7945, 0.3223, 0.5979, 0.3223, 0.7934, 0.3211, 0.7945, 0.3211, 0.5968, 0.6374, 0.1966, 0.6374, 0.001123, 0.6385, 2.98e-07, 0.6385, 0.1977, 0.5587, 0.1977, 0.5587, 1.788e-07, 0.5598, 0.001123, 0.5598, 0.1966, 0.5576, 0.7934, 0.5576, 0.5979, 0.5587, 0.5968, 0.5587, 0.7945, 0.3991, 0.5968, 0.3991, 0.7944, 0.3979, 0.7934, 0.3979, 0.5979, 0.3211, 0.5968, 0.3991, 0.5968, 0.3979, 0.5979, 0.3223, 0.5979, 0.4789, 0.7945, 0.4789, 0.5968, 0.48, 0.5979, 0.48, 0.7934, 0.4777, 0.3961, 0.4002, 0.3961, 0.4002, 0.1988, 0.4778, 0.1988, 0.07982, 0.1995, 0.1596, 0.1995, 0.1596, 0.1995, 0.07982, 0.1995, 0.2394, 0.5986, 0.2394, 0.7963, 0.2394, 0.7963, 0.2394, 0.5986, 0.2394, 0.1995, 0.3174, 0.1995, 0.3174, 0.1995, 0.2394, 0.1995, 0.2394, 0.3991, 0.2394, 0.1995, 0.2394, 0.1995, 0.2394, 0.3991, 0.1596, 0.5986, 0.2394, 0.5986, 0.2394, 0.5986, 0.1596, 0.5986, 0.3174, 0.3991, 0.2394, 0.3991, 0.2394, 0.3991, 0.3174, 0.3991, 0.07982, 0.3991, 0.07982, 0.1995, 0.07982, 0.1995, 0.07982, 0.3991, 0.1609, 0.6, 0.2381, 0.5999, 0.2381, 0.795, 0.1609, 0.795, 0.2408, 0.2009, 0.3161, 0.2009, 0.3161, 0.3977, 0.2408, 0.3977, 0.3174, 0.1995, 0.3174, 0.3991, 0.3174, 0.3991, 0.3174, 0.1995, 0.1596, 0.1995, 0.1596, 0.3991, 0.1596, 0.3991, 0.1596, 0.1995, 0.2394, 0.7963, 0.1596, 0.7963, 0.1596, 0.7963, 0.2394, 0.7963, 0.1596, 0.1995, 0.1596, 0.3991, 0.1583, 0.3977, 0.1583, 0.2009, 0.1596, 0.3991, 0.07982, 0.3991, 0.08115, 0.3977, 0.1583, 0.3977, 0.2408, 0.2009, 0.2408, 0.3977, 0.2394, 0.3991, 0.2394, 0.1995, 0.08115, 0.2009, 0.08115, 0.3977, 0.07982, 0.3991, 0.07982, 0.1995, 0.1583, 0.2009, 0.08115, 0.2009, 0.07982, 0.1995, 0.1596, 0.1995, 0.2381, 0.5999, 0.1609, 0.6, 0.1596, 0.5986, 0.2394, 0.5986, 0.3161, 0.3977, 0.3161, 0.2009, 0.3174, 0.1995, 0.3174, 0.3991, 0.1609, 0.795, 0.2381, 0.795, 0.2394, 0.7963, 0.1596, 0.7963, 0.3161, 0.2009, 0.2408, 0.2009, 0.2394, 0.1995, 0.3174, 0.1995, 0.2381, 0.795, 0.2381, 0.5999, 0.2394, 0.5986, 0.2394, 0.7963, 0.2408, 0.3977, 0.3161, 0.3977, 0.3174, 0.3991, 0.2394, 0.3991, 0.1596, 0.7963, 0.1596, 0.5986, 0.1609, 0.6, 0.1609, 0.795, 0.08115, 0.2009, 0.1583, 0.2009, 0.1583, 0.3977, 0.08115, 0.3977, 0.4789, 0.3972, 0.5188, 0.3972, 0.5188, 0.3972, 0.4789, 0.3972, 0.5587, 0.5968, 0.5188, 0.5968, 0.5188, 0.497, 0.5587, 0.497, 0.5188, 0.5968, 0.4789, 0.5968, 0.4789, 0.497, 0.5188, 0.497, 0.5587, 0.3972, 0.5587, 0.497, 0.5587, 0.497, 0.5587, 0.3972, 0.5587, 0.497, 0.5188, 0.497, 0.5188, 0.497, 0.5587, 0.497, 0.4789, 0.497, 0.4789, 0.3972, 0.4789, 0.3972, 0.4789, 0.497, 0.5188, 0.3972, 0.5587, 0.3972, 0.5587, 0.3972, 0.5188, 0.3972, 0.5188, 0.497, 0.4789, 0.497, 0.4789, 0.497, 0.5188, 0.497, 0.4789, 0.497, 0.4789, 0.3972, 0.48, 0.3984, 0.48, 0.4959, 0.5188, 0.3972, 0.5587, 0.3972, 0.5576, 0.3984, 0.5188, 0.3984, 0.5576, 0.4959, 0.5576, 0.3984, 0.5587, 0.3972, 0.5587, 0.497, 0.4789, 0.3972, 0.5188, 0.3972, 0.5188, 0.3984, 0.48, 0.3984, 0.5188, 0.4959, 0.5576, 0.4959, 0.5587, 0.497, 0.5188, 0.497, 0.48, 0.4959, 0.5188, 0.4959, 0.5188, 0.497, 0.4789, 0.497, 0.5576, 0.4959, 0.5188, 0.4959, 0.48, 0.4959, 0.48, 0.3984, 0.5188, 0.3984, 0.5576, 0.3984])
me_cube_001.materials.append(mat_stone)
me_cube_001.use_remesh_fix_poles = True
me_cube_001.use_remesh_preserve_attributes = False
me_cube_001.update()

# ---- objects
ob_cube = bpy.data.objects.new('Cube', me_cube_001)

# ---- transforms, parenting, visibility, modifiers, constraints
ob_cube.location = (0.0, 0.0, 0.0)
_m = ob_cube.modifiers.new('Auto Smooth', 'NODES')
_m.node_group = ng_auto_smooth
_gi = [s.identifier for s in ng_auto_smooth.interface.items_tree if s.item_type == 'SOCKET' and s.in_out == 'INPUT']
_m[_gi[1]] = 0.5236  # Angle

# ---- collection membership
col_collection.objects.link(ob_cube)

# ---- scene / render settings (as saved in the file)
scene.frame_start = 1; scene.frame_end = 250; scene.frame_set(1)
scene.render.engine = 'CYCLES'
scene.cycles.use_denoising = False
scene.cycles.samples = 128
scene.cycles.sampling_pattern = 'TABULATED_SOBOL'
scene.cycles.use_adaptive_sampling = False
scene.cycles.use_light_tree = False
scene.cycles.bake_type = 'NORMAL'
scene.view_settings.view_transform = 'Filmic'
bpy.context.view_layer.update()

# ---- added for rendering (the .blend has no active camera and no usable light): camera, sun
cam_auto = bpy.data.cameras.new('AutoCamera')
cam_auto.lens = 50.0
cam_auto.sensor_width = 36.0
cam_auto.clip_end = 1000.0
ob_auto_camera = bpy.data.objects.new('AutoCamera', cam_auto)
scene.collection.objects.link(ob_auto_camera)
ob_auto_camera.location = (1.95527, -2.34405, 1.95181)
ob_auto_camera.rotation_euler = (1.09748, -7.21219e-08, 0.694738)
scene.camera = ob_auto_camera
light_auto_sun = bpy.data.lights.new('AutoSun', 'SUN')
light_auto_sun.energy = 3.0
light_auto_sun.angle = 0.0523599
ob_auto_sun = bpy.data.objects.new('AutoSun', light_auto_sun)
scene.collection.objects.link(ob_auto_sun)
ob_auto_sun.rotation_euler = (0.872665, 0.174533, 0.523599)
bpy.context.view_layer.update()
